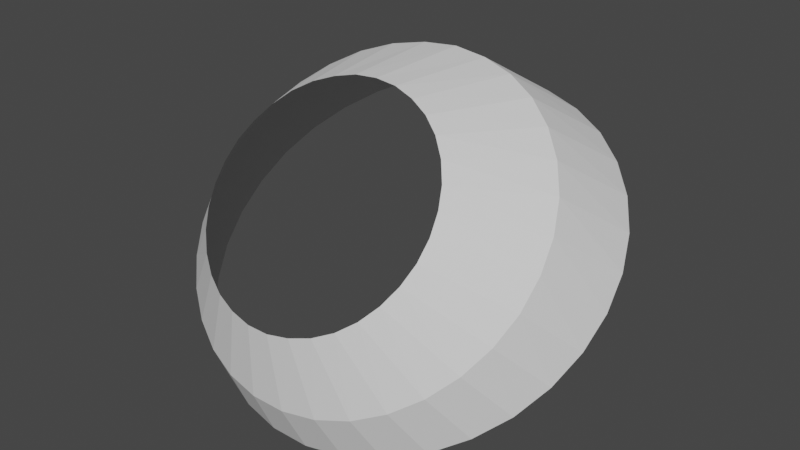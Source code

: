 # Source: untitled.blend  (saved by Blender 3.3.6; exported with 4.5.12 LTS)
import bpy
from mathutils import Matrix  # noqa: F401  (used for matrix-valued properties, if any)

bpy.ops.wm.read_factory_settings(use_empty=True)
scene = bpy.context.scene
scene.name = 'Scene'

# ---- collections
col_references = bpy.data.collections.new('References'); scene.collection.children.link(col_references)
col_shaman = bpy.data.collections.new('Shaman'); scene.collection.children.link(col_shaman)

# ---- world
world_world = bpy.data.worlds.new('World'); scene.world = world_world
world_world.use_nodes = True; world_world.node_tree.nodes.clear()
_N = world_world.node_tree.nodes; _L = world_world.node_tree.links
n0 = _N.new('ShaderNodeOutputWorld'); n0.name = 'World Output'; n0.location = (300, 300)
n1 = _N.new('ShaderNodeBackground'); n1.name = 'Background'; n1.location = (10, 300)
n1.inputs[0].default_value = (0.05088, 0.05088, 0.05088, 1.0)
_L.new(n1.outputs[0], n0.inputs[0])
n0.is_active_output = True
world_world.color = (0.05088, 0.05088, 0.05088)
world_world.use_sun_shadow = False
world_world.sun_shadow_jitter_overblur = 0.0

# ---- meshes
me_circle = bpy.data.meshes.new('Circle')
me_circle.from_pydata([(9.73e-05, 0.0183, 1.541), (-0.03007, 0.01642, 1.539), (-0.05915, 0.01084, 1.532), (-0.08609, 0.001763, 1.522), (-0.1099, -0.01048, 1.508), (-0.1298, -0.02545, 1.49), (-0.1449, -0.04261, 1.47), (-0.1548, -0.06133, 1.449), (-0.1591, -0.08094, 1.426), (-0.1577, -0.1007, 1.403), (-0.1506, -0.12, 1.381), (-0.138, -0.138, 1.36), (-0.1204, -0.1541, 1.341), (-0.09845, -0.1678, 1.325), (-0.07296, -0.1785, 1.313), (-0.04482, -0.1859, 1.305), (-0.01506, -0.1896, 1.3), (0.01525, -0.1896, 1.3), (0.04501, -0.1859, 1.305), (0.07315, -0.1785, 1.313), (0.09865, -0.1678, 1.325), (0.1206, -0.1541, 1.341), (0.1382, -0.138, 1.36), (0.1508, -0.12, 1.381), (0.1579, -0.1007, 1.403), (0.1593, -0.08094, 1.426), (0.155, -0.06133, 1.449), (0.1451, -0.04261, 1.47), (0.13, -0.02545, 1.49), (0.1101, -0.01048, 1.508), (0.08629, 0.001763, 1.522), (0.05935, 0.01084, 1.532), (0.03027, 0.01642, 1.539), (9.731e-05, 0.1699, 1.542), (-0.04681, 0.1668, 1.538), (-0.09203, 0.1573, 1.529), (-0.1339, 0.142, 1.514), (-0.171, 0.1213, 1.493), (-0.2018, 0.09593, 1.468), (-0.2254, 0.06691, 1.44), (-0.2408, 0.03525, 1.408), (-0.2475, 0.002078, 1.376), (-0.2453, -0.03139, 1.342), (-0.2341, -0.06396, 1.31), (-0.2146, -0.09444, 1.28), (-0.1872, -0.1217, 1.253), (-0.1531, -0.1449, 1.23), (-0.1135, -0.163, 1.212), (-0.06974, -0.1754, 1.2), (-0.02346, -0.1818, 1.194), (0.02366, -0.1818, 1.194), (0.06993, -0.1754, 1.2), (0.1137, -0.163, 1.212), (0.1533, -0.1449, 1.23), (0.1874, -0.1217, 1.253), (0.2148, -0.09444, 1.28), (0.2343, -0.06396, 1.31), (0.2455, -0.03139, 1.342), (0.2477, 0.002078, 1.376), (0.241, 0.03525, 1.408), (0.2256, 0.06691, 1.44), (0.202, 0.09593, 1.468), (0.1712, 0.1213, 1.493), (0.1341, 0.142, 1.514), (0.09222, 0.1573, 1.529), (0.04701, 0.1668, 1.538), (9.731e-05, 0.3118, 1.459), (-0.0539, 0.3076, 1.456), (-0.1059, 0.2952, 1.447), (-0.1542, 0.2751, 1.433), (-0.1968, 0.2479, 1.413), (-0.2323, 0.2147, 1.389), (-0.2594, 0.1767, 1.362), (-0.2772, 0.1351, 1.332), (-0.2849, 0.09165, 1.3), (-0.2823, 0.04776, 1.268), (-0.2695, 0.005053, 1.237), (-0.247, -0.03492, 1.208), (-0.2155, -0.07071, 1.183), (-0.1763, -0.101, 1.161), (-0.1306, -0.1248, 1.143), (-0.08029, -0.1411, 1.132), (-0.02702, -0.1494, 1.126), (0.02722, -0.1494, 1.126), (0.08048, -0.1411, 1.132), (0.1308, -0.1248, 1.143), (0.1765, -0.101, 1.161), (0.2157, -0.07071, 1.183), (0.2472, -0.03492, 1.208), (0.2697, 0.005053, 1.237), (0.2825, 0.04776, 1.268), (0.2851, 0.09165, 1.3), (0.2774, 0.1351, 1.332), (0.2596, 0.1767, 1.362), (0.2325, 0.2147, 1.389), (0.197, 0.2479, 1.413), (0.1544, 0.2751, 1.433), (0.1061, 0.2952, 1.447), (0.0541, 0.3076, 1.456)], [], [(17, 16, 49, 50), (4, 3, 36, 37), (31, 30, 63, 64), (18, 17, 50, 51), (5, 4, 37, 38), (32, 31, 64, 65), (19, 18, 51, 52), (6, 5, 38, 39), (0, 32, 65, 33), (20, 19, 52, 53), (7, 6, 39, 40), (21, 20, 53, 54), (8, 7, 40, 41), (22, 21, 54, 55), (9, 8, 41, 42), (23, 22, 55, 56), (10, 9, 42, 43), (24, 23, 56, 57), (11, 10, 43, 44), (25, 24, 57, 58), (12, 11, 44, 45), (26, 25, 58, 59), (13, 12, 45, 46), (27, 26, 59, 60), (14, 13, 46, 47), (1, 0, 33, 34), (28, 27, 60, 61), (15, 14, 47, 48), (2, 1, 34, 35), (29, 28, 61, 62), (16, 15, 48, 49), (3, 2, 35, 36), (30, 29, 62, 63), (44, 43, 76, 77), (58, 57, 90, 91), (45, 44, 77, 78), (59, 58, 91, 92), (46, 45, 78, 79), (60, 59, 92, 93), (47, 46, 79, 80), (34, 33, 66, 67), (61, 60, 93, 94), (48, 47, 80, 81), (35, 34, 67, 68), (62, 61, 94, 95), (49, 48, 81, 82), (36, 35, 68, 69), (63, 62, 95, 96), (50, 49, 82, 83), (37, 36, 69, 70), (64, 63, 96, 97), (51, 50, 83, 84), (38, 37, 70, 71), (65, 64, 97, 98), (52, 51, 84, 85), (39, 38, 71, 72), (33, 65, 98, 66), (53, 52, 85, 86), (40, 39, 72, 73), (54, 53, 86, 87), (41, 40, 73, 74), (55, 54, 87, 88), (42, 41, 74, 75), (56, 55, 88, 89), (43, 42, 75, 76), (57, 56, 89, 90)])
_uv = me_circle.uv_layers.new(name='UVMap')
_uv.uv.foreach_set('vector', [0.0, 0.0, 0.0, 0.0, 0.0, 0.0, 0.0, 0.0, 0.0, 0.0, 0.0, 0.0, 0.0, 0.0, 0.0, 0.0, 0.0, 0.0, 0.0, 0.0, 0.0, 0.0, 0.0, 0.0, 0.0, 0.0, 0.0, 0.0, 0.0, 0.0, 0.0, 0.0, 0.0, 0.0, 0.0, 0.0, 0.0, 0.0, 0.0, 0.0, 0.0, 0.0, 0.0, 0.0, 0.0, 0.0, 0.0, 0.0, 0.0, 0.0, 0.0, 0.0, 0.0, 0.0, 0.0, 0.0, 0.0, 0.0, 0.0, 0.0, 0.0, 0.0, 0.0, 0.0, 0.0, 0.0, 0.0, 0.0, 0.0, 0.0, 0.0, 0.0, 0.0, 0.0, 0.0, 0.0, 0.0, 0.0, 0.0, 0.0, 0.0, 0.0, 0.0, 0.0, 0.0, 0.0, 0.0, 0.0, 0.0, 0.0, 0.0, 0.0, 0.0, 0.0, 0.0, 0.0, 0.0, 0.0, 0.0, 0.0, 0.0, 0.0, 0.0, 0.0, 0.0, 0.0, 0.0, 0.0, 0.0, 0.0, 0.0, 0.0, 0.0, 0.0, 0.0, 0.0, 0.0, 0.0, 0.0, 0.0, 0.0, 0.0, 0.0, 0.0, 0.0, 0.0, 0.0, 0.0, 0.0, 0.0, 0.0, 0.0, 0.0, 0.0, 0.0, 0.0, 0.0, 0.0, 0.0, 0.0, 0.0, 0.0, 0.0, 0.0, 0.0, 0.0, 0.0, 0.0, 0.0, 0.0, 0.0, 0.0, 0.0, 0.0, 0.0, 0.0, 0.0, 0.0, 0.0, 0.0, 0.0, 0.0, 0.0, 0.0, 0.0, 0.0, 0.0, 0.0, 0.0, 0.0, 0.0, 0.0, 0.0, 0.0, 0.0, 0.0, 0.0, 0.0, 0.0, 0.0, 0.0, 0.0, 0.0, 0.0, 0.0, 0.0, 0.0, 0.0, 0.0, 0.0, 0.0, 0.0, 0.0, 0.0, 0.0, 0.0, 0.0, 0.0, 0.0, 0.0, 0.0, 0.0, 0.0, 0.0, 0.0, 0.0, 0.0, 0.0, 0.0, 0.0, 0.0, 0.0, 0.0, 0.0, 0.0, 0.0, 0.0, 0.0, 0.0, 0.0, 0.0, 0.0, 0.0, 0.0, 0.0, 0.0, 0.0, 0.0, 0.0, 0.0, 0.0, 0.0, 0.0, 0.0, 0.0, 0.0, 0.0, 0.0, 0.0, 0.0, 0.0, 0.0, 0.0, 0.0, 0.0, 0.0, 0.0, 0.0, 0.0, 0.0, 0.0, 0.0, 0.0, 0.0, 0.0, 0.0, 0.0, 0.0, 0.0, 0.0, 0.0, 0.0, 0.0, 0.0, 0.0, 0.0, 0.0, 0.0, 0.0, 0.0, 0.0, 0.0, 0.0, 0.0, 0.0, 0.0, 0.0, 0.0, 0.0, 0.0, 0.0, 0.0, 0.0, 0.0, 0.0, 0.0, 0.0, 0.0, 0.0, 0.0, 0.0, 0.0, 0.0, 0.0, 0.0, 0.0, 0.0, 0.0, 0.0, 0.0, 0.0, 0.0, 0.0, 0.0, 0.0, 0.0, 0.0, 0.0, 0.0, 0.0, 0.0, 0.0, 0.0, 0.0, 0.0, 0.0, 0.0, 0.0, 0.0, 0.0, 0.0, 0.0, 0.0, 0.0, 0.0, 0.0, 0.0, 0.0, 0.0, 0.0, 0.0, 0.0, 0.0, 0.0, 0.0, 0.0, 0.0, 0.0, 0.0, 0.0, 0.0, 0.0, 0.0, 0.0, 0.0, 0.0, 0.0, 0.0, 0.0, 0.0, 0.0, 0.0, 0.0, 0.0, 0.0, 0.0, 0.0, 0.0, 0.0, 0.0, 0.0, 0.0, 0.0, 0.0, 0.0, 0.0, 0.0, 0.0, 0.0, 0.0, 0.0, 0.0, 0.0, 0.0, 0.0, 0.0, 0.0, 0.0, 0.0, 0.0, 0.0, 0.0, 0.0, 0.0, 0.0, 0.0, 0.0, 0.0, 0.0, 0.0, 0.0, 0.0, 0.0, 0.0, 0.0, 0.0, 0.0, 0.0, 0.0, 0.0, 0.0, 0.0, 0.0, 0.0, 0.0, 0.0, 0.0, 0.0, 0.0, 0.0, 0.0, 0.0, 0.0, 0.0, 0.0, 0.0, 0.0, 0.0, 0.0, 0.0, 0.0, 0.0, 0.0, 0.0, 0.0, 0.0, 0.0, 0.0, 0.0, 0.0, 0.0, 0.0, 0.0, 0.0, 0.0, 0.0, 0.0, 0.0, 0.0, 0.0, 0.0, 0.0, 0.0, 0.0, 0.0, 0.0, 0.0, 0.0, 0.0, 0.0, 0.0, 0.0, 0.0, 0.0, 0.0, 0.0, 0.0, 0.0, 0.0, 0.0, 0.0, 0.0, 0.0, 0.0, 0.0, 0.0, 0.0, 0.0, 0.0, 0.0, 0.0, 0.0, 0.0, 0.0, 0.0, 0.0, 0.0, 0.0, 0.0, 0.0, 0.0, 0.0, 0.0, 0.0, 0.0, 0.0, 0.0, 0.0, 0.0, 0.0, 0.0, 0.0, 0.0, 0.0, 0.0, 0.0, 0.0, 0.0, 0.0, 0.0, 0.0, 0.0, 0.0, 0.0, 0.0, 0.0, 0.0, 0.0, 0.0, 0.0, 0.0, 0.0, 0.0, 0.0, 0.0, 0.0, 0.0, 0.0, 0.0, 0.0, 0.0, 0.0, 0.0, 0.0, 0.0, 0.0, 0.0, 0.0])
me_circle.update()

# ---- objects
ob_empty = bpy.data.objects.new('Empty', None)
ob_empty_001 = bpy.data.objects.new('Empty.001', None)
ob_circle = bpy.data.objects.new('Circle', me_circle)

# ---- transforms, parenting, visibility, modifiers, constraints
ob_empty.location = (0.08415, 1.733, 1.645)
ob_empty.rotation_euler = (1.571, -0.0, -0.0)
ob_empty.empty_display_type = 'IMAGE'
ob_empty.empty_display_size = 5.0
ob_empty_001.location = (0.002632, 1.733, 1.637)
ob_empty_001.rotation_euler = (1.571, -0.0, -1.571)
ob_empty_001.empty_display_type = 'IMAGE'
ob_empty_001.empty_display_size = 5.0
ob_circle.location = (0.0, 0.0, 0.0)

# ---- collection membership
col_references.objects.link(ob_empty)
col_references.objects.link(ob_empty_001)
col_shaman.objects.link(ob_circle)

# ---- scene / render settings (as saved in the file)
scene.frame_start = 1; scene.frame_end = 250; scene.frame_set(1)
scene.render.engine = 'BLENDER_EEVEE_NEXT'
scene.cycles.sampling_pattern = 'TABULATED_SOBOL'
scene.cycles.use_light_tree = False
scene.view_settings.view_transform = 'Filmic'
bpy.context.view_layer.update()

# ---- added for rendering (the .blend has no active camera and no usable light): camera, sun
cam_auto = bpy.data.cameras.new('AutoCamera')
cam_auto.lens = 50.0
cam_auto.sensor_width = 36.0
cam_auto.clip_end = 1000.0
ob_auto_camera = bpy.data.objects.new('AutoCamera', cam_auto)
scene.collection.objects.link(ob_auto_camera)
ob_auto_camera.location = (0.801031, -0.900045, 1.97428)
ob_auto_camera.rotation_euler = (1.09748, -7.21219e-08, 0.694738)
scene.camera = ob_auto_camera
light_auto_sun = bpy.data.lights.new('AutoSun', 'SUN')
light_auto_sun.energy = 3.0
light_auto_sun.angle = 0.0523599
ob_auto_sun = bpy.data.objects.new('AutoSun', light_auto_sun)
scene.collection.objects.link(ob_auto_sun)
ob_auto_sun.rotation_euler = (0.872665, 0.174533, 0.523599)
bpy.context.view_layer.update()

